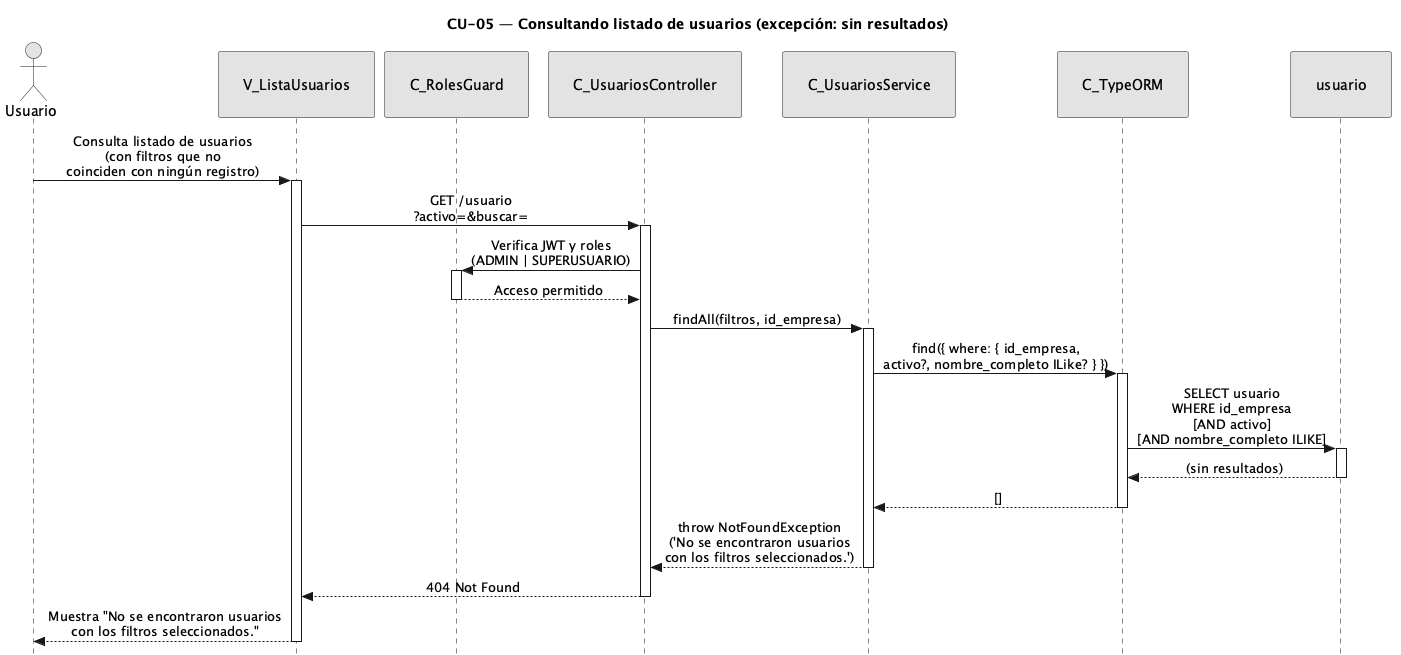

The diagram above was rendered by PlantUML. Its source (embedded in the PNG):
@startuml CU05-exc-sin-resultados
title CU-05 — Consultando listado de usuarios (excepción: sin resultados)

skinparam style strictuml
skinparam monochrome true
skinparam shadowing false
skinparam sequenceMessageAlign center
<style>
sequenceDiagram {
  participant {
    padding 25
  }
  actor {
    padding 20
  }
}
</style>
skinparam sequence {
  MessageAlign center
  LifeLineBorderColor black
}
hide footbox

actor "Usuario" as user
participant "V_ListaUsuarios" as view
participant "C_RolesGuard" as guard
participant "C_UsuariosController" as ctrl
participant "C_UsuariosService" as svc
participant "C_TypeORM" as orm
participant "usuario" as ent

user -> view : Consulta listado de usuarios\n(con filtros que no\ncoinciden con ningún registro)
activate view

view -> ctrl : GET /usuario\n?activo=&buscar=
activate ctrl

ctrl -> guard : Verifica JWT y roles\n(ADMIN | SUPERUSUARIO)
activate guard
guard --> ctrl : Acceso permitido
deactivate guard

ctrl -> svc : findAll(filtros, id_empresa)
activate svc

svc -> orm : find({ where: { id_empresa,\nactivo?, nombre_completo ILike? } })
activate orm

orm -> ent : SELECT usuario\nWHERE id_empresa\n[AND activo]\n[AND nombre_completo ILIKE]
activate ent
ent --> orm : (sin resultados)
deactivate ent

orm --> svc : []
deactivate orm

svc --> ctrl : throw NotFoundException\n('No se encontraron usuarios\ncon los filtros seleccionados.')
deactivate svc

ctrl --> view : 404 Not Found
deactivate ctrl

view --> user : Muestra "No se encontraron usuarios\ncon los filtros seleccionados."
deactivate view

@enduml